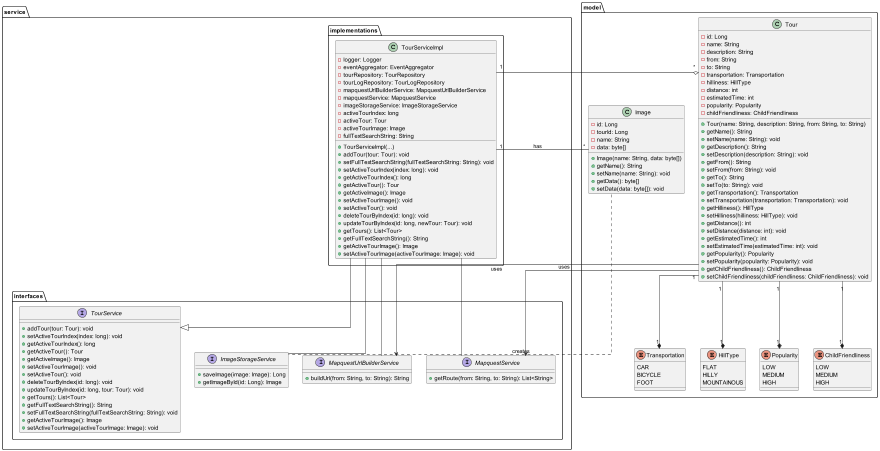

The diagram above was rendered by PlantUML. Its source (embedded in the PNG):
@startuml
skinparam linetype polyline
skinparam linetype ortho

package service.interfaces {
    interface TourService {
        +addTour(tour: Tour): void
        +setActiveTourIndex(index: long): void
        +getActiveTourIndex(): long
        +getActiveTour(): Tour
        +getActiveImage(): Image
        +setActiveTourImage(): void
        +setActiveTour(): void
        +deleteTourByIndex(id: long): void
        +updateTourByIndex(id: long, tour: Tour): void
        +getTours(): List<Tour>
        +getFullTextSearchString(): String
        +setFullTextSearchString(fullTextSearchString: String): void
        +getActiveTourImage(): Image
        +setActiveTourImage(activeTourImage: Image): void
    }


    interface MapquestService {
        +getRoute(from: String, to: String): List<String>
    }

    interface MapquestUrlBuilderService {
        +buildUrl(from: String, to: String): String
    }

    interface ImageStorageService {
        +saveImage(image: Image): Long
        +getImageById(id: Long): Image
    }
}

package service.implementations {

    class TourServiceImpl {
        -logger: Logger
        -eventAggregator: EventAggregator
        -tourRepository: TourRepository
        -tourLogRepository: TourLogRepository
        -mapquestUrlBuilderService: MapquestUrlBuilderService
        -mapquestService: MapquestService
        -imageStorageService: ImageStorageService
        -activeTourIndex: long
        -activeTour: Tour
        -activeTourImage: Image
        -fullTextSearchString: String
        +TourServiceImpl(...)
        +addTour(tour: Tour): void
        +setFullTextSearchString(fullTextSearchString: String): void
        +setActiveTourIndex(index: long): void
        +getActiveTourIndex(): long
        +getActiveTour(): Tour
        +getActiveImage(): Image
        +setActiveTourImage(): void
        +setActiveTour(): void
        +deleteTourByIndex(id: long): void
        +updateTourByIndex(id: long, newTour: Tour): void
        +getTours(): List<Tour>
        +getFullTextSearchString(): String
        +getActiveTourImage(): Image
        +setActiveTourImage(activeTourImage: Image): void
    }
}

package model {

    class Tour {
        -id: Long
        -name: String
        -description: String
        -from: String
        -to: String
        -transportation: Transportation
        -hilliness: HillType
        -distance: int
        -estimatedTime: int
        -popularity: Popularity
        -childFriendliness: ChildFriendliness
        +Tour(name: String, description: String, from: String, to: String)
        +getName(): String
        +setName(name: String): void
        +getDescription(): String
        +setDescription(description: String): void
        +getFrom(): String
        +setFrom(from: String): void
        +getTo(): String
        +setTo(to: String): void
        +getTransportation(): Transportation
        +setTransportation(transportation: Transportation): void
        +getHilliness(): HillType
        +setHilliness(hilliness: HillType): void
        +getDistance(): int
        +setDistance(distance: int): void
        +getEstimatedTime(): int
        +setEstimatedTime(estimatedTime: int): void
        +getPopularity(): Popularity
        +setPopularity(popularity: Popularity): void
        +getChildFriendliness(): ChildFriendliness
        +setChildFriendliness(childFriendliness: ChildFriendliness): void
    }

    enum Transportation {
        CAR
        BICYCLE
        FOOT
    }

    enum HillType {
        FLAT
        HILLY
        MOUNTAINOUS
    }

    enum Popularity {
        LOW
        MEDIUM
        HIGH
    }

    enum ChildFriendliness {
        LOW
        MEDIUM
        HIGH
    }

    class Image {
        -id: Long
        -tourId: Long
        -name: String
        -data: byte[]
        +Image(name: String, data: byte[])
        +getName(): String
        +setName(name: String): void
        +getData(): byte[]
        +setData(data: byte[]): void
    }
}

TourServiceImpl "1" -right- "*" Image : has

Image .. ImageStorageService : creates

TourServiceImpl -- ImageStorageService
TourServiceImpl -- MapquestService
TourServiceImpl -- MapquestUrlBuilderService

Tour "1" --* "1" Transportation
Tour "1" --* "1" HillType
Tour "1" --* "1" Popularity
Tour "1" --* "1" ChildFriendliness

TourService <|-right- TourServiceImpl

Tour "*" o-- "1" TourServiceImpl

Tour --> MapquestService : uses
Tour --> MapquestUrlBuilderService : uses
@enduml